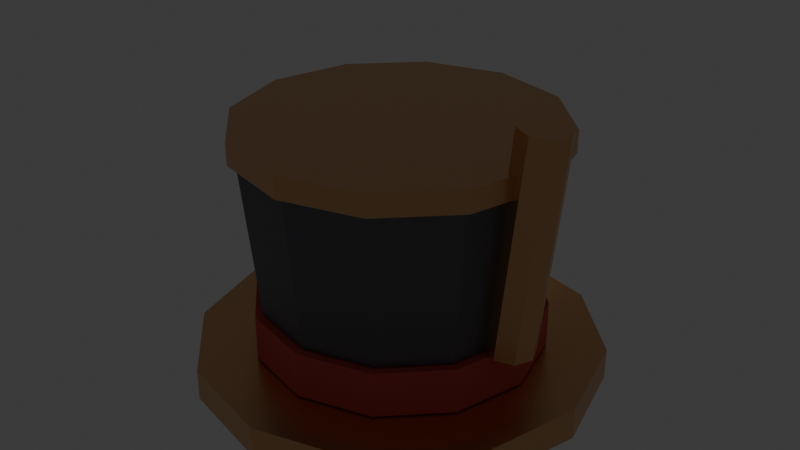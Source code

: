 # Source: dwarf_hat_crown.blend  (saved by Blender 5.3.31; exported with 4.5.12 LTS)
import bpy
from mathutils import Matrix  # noqa: F401  (used for matrix-valued properties, if any)

bpy.ops.wm.read_factory_settings(use_empty=True)
scene = bpy.context.scene
scene.name = 'Scene'

# ---- collections
col_collection = bpy.data.collections.new('Collection'); scene.collection.children.link(col_collection)

# ---- materials (node trees are filled in below, after node groups)
mat_copper = bpy.data.materials.new('Copper')
mat_copper.use_backface_culling = True
mat_copper.diffuse_color = (0.78, 0.45, 0.22, 1.0)
mat_dartred = bpy.data.materials.new('DartRed')
mat_dartred.use_backface_culling = True
mat_dartred.diffuse_color = (0.7, 0.1, 0.08, 1.0)
mat_irondark = bpy.data.materials.new('IronDark')
mat_irondark.use_backface_culling = True
mat_irondark.diffuse_color = (0.17, 0.17, 0.19, 1.0)
mat_yellow = bpy.data.materials.new('Yellow')
mat_yellow.use_backface_culling = True
mat_yellow.diffuse_color = (0.9, 0.7, 0.15, 1.0)
mat_bulb = bpy.data.materials.new('Bulb')
mat_bulb.use_backface_culling = True
mat_bulb.diffuse_color = (1.0, 0.8, 0.45, 1.0)

# ---- material node trees
mat_copper.use_nodes = True; mat_copper.node_tree.nodes.clear()
_N = mat_copper.node_tree.nodes; _L = mat_copper.node_tree.links
n0 = _N.new('ShaderNodeBsdfPrincipled'); n0.name = 'Principled BSDF'; n0.location = (-200, 100)
n0.inputs[0].default_value = (0.78, 0.45, 0.22, 1.0)
n0.inputs[1].default_value = 0.9
n0.inputs[2].default_value = 0.35
n0.inputs[10].default_value = 0.005
n1 = _N.new('ShaderNodeOutputMaterial'); n1.name = 'Material Output'; n1.location = (200, 100)
_L.new(n0.outputs[0], n1.inputs[0])
n1.is_active_output = True
mat_dartred.use_nodes = True; mat_dartred.node_tree.nodes.clear()
_N = mat_dartred.node_tree.nodes; _L = mat_dartred.node_tree.links
n0 = _N.new('ShaderNodeBsdfPrincipled'); n0.name = 'Principled BSDF'; n0.location = (-200, 100)
n0.inputs[0].default_value = (0.7, 0.1, 0.08, 1.0)
n0.inputs[2].default_value = 0.8
n0.inputs[10].default_value = 0.005
n1 = _N.new('ShaderNodeOutputMaterial'); n1.name = 'Material Output'; n1.location = (200, 100)
_L.new(n0.outputs[0], n1.inputs[0])
n1.is_active_output = True
mat_irondark.use_nodes = True; mat_irondark.node_tree.nodes.clear()
_N = mat_irondark.node_tree.nodes; _L = mat_irondark.node_tree.links
n0 = _N.new('ShaderNodeBsdfPrincipled'); n0.name = 'Principled BSDF'; n0.location = (-200, 100)
n0.inputs[0].default_value = (0.17, 0.17, 0.19, 1.0)
n0.inputs[1].default_value = 0.7
n0.inputs[2].default_value = 0.55
n0.inputs[10].default_value = 0.005
n1 = _N.new('ShaderNodeOutputMaterial'); n1.name = 'Material Output'; n1.location = (200, 100)
_L.new(n0.outputs[0], n1.inputs[0])
n1.is_active_output = True
mat_yellow.use_nodes = True; mat_yellow.node_tree.nodes.clear()
_N = mat_yellow.node_tree.nodes; _L = mat_yellow.node_tree.links
n0 = _N.new('ShaderNodeBsdfPrincipled'); n0.name = 'Principled BSDF'; n0.location = (-200, 100)
n0.inputs[0].default_value = (0.9, 0.7, 0.15, 1.0)
n0.inputs[2].default_value = 0.75
n0.inputs[10].default_value = 0.005
n1 = _N.new('ShaderNodeOutputMaterial'); n1.name = 'Material Output'; n1.location = (200, 100)
_L.new(n0.outputs[0], n1.inputs[0])
n1.is_active_output = True
mat_bulb.use_nodes = True; mat_bulb.node_tree.nodes.clear()
_N = mat_bulb.node_tree.nodes; _L = mat_bulb.node_tree.links
n0 = _N.new('ShaderNodeBsdfPrincipled'); n0.name = 'Principled BSDF'; n0.location = (-200, 100)
n0.inputs[0].default_value = (1.0, 0.8, 0.45, 1.0)
n0.inputs[2].default_value = 0.4
n0.inputs[10].default_value = 0.005
n0.inputs[27].default_value = (1.0, 0.8, 0.45, 1.0)
n0.inputs[28].default_value = 4.0
n1 = _N.new('ShaderNodeOutputMaterial'); n1.name = 'Material Output'; n1.location = (200, 100)
_L.new(n0.outputs[0], n1.inputs[0])
n1.is_active_output = True

# ---- world
world_world = bpy.data.worlds.new('World'); scene.world = world_world
world_world.use_nodes = True; world_world.node_tree.nodes.clear()
_N = world_world.node_tree.nodes; _L = world_world.node_tree.links
n0 = _N.new('ShaderNodeOutputWorld'); n0.name = 'World Output'; n0.location = (200, 100)
n1 = _N.new('ShaderNodeBackground'); n1.name = 'Background'; n1.location = (-200, 100)
n1.inputs[0].default_value = (0.05088, 0.05088, 0.05088, 1.0)
_L.new(n1.outputs[0], n0.inputs[0])
n0.is_active_output = True
world_world.color = (0.05088, 0.05088, 0.05088)
world_world.sun_shadow_jitter_overblur = 0.0

# ---- meshes
me_dwarfhatcrown = bpy.data.meshes.new('DwarfHatCrown')
me_dwarfhatcrown.from_pydata([(0.0, 0.26, 0.14), (0.0, 0.26, 0.18), (0.13, 0.2252, 0.14), (0.13, 0.2252, 0.18), (0.2252, 0.13, 0.14), (0.2252, 0.13, 0.18), (0.26, 0.0, 0.14), (0.26, 0.0, 0.18), (0.2252, -0.13, 0.14), (0.2252, -0.13, 0.18), (0.13, -0.2252, 0.14), (0.13, -0.2252, 0.18), (0.0, -0.26, 0.14), (0.0, -0.26, 0.18), (-0.13, -0.2252, 0.14), (-0.13, -0.2252, 0.18), (-0.2252, -0.13, 0.14), (-0.2252, -0.13, 0.18), (-0.26, 0.0, 0.14), (-0.26, 0.0, 0.18), (-0.2252, 0.13, 0.14), (-0.2252, 0.13, 0.18), (-0.13, 0.2252, 0.14), (-0.13, 0.2252, 0.18), (0.0, 0.185, 0.182), (0.0, 0.185, 0.24), (0.0925, 0.1602, 0.182), (0.0925, 0.1602, 0.24), (0.1602, 0.0925, 0.182), (0.1602, 0.0925, 0.24), (0.185, 0.0, 0.182), (0.185, 0.0, 0.24), (0.1602, -0.0925, 0.182), (0.1602, -0.0925, 0.24), (0.0925, -0.1602, 0.182), (0.0925, -0.1602, 0.24), (0.0, -0.185, 0.182), (0.0, -0.185, 0.24), (-0.0925, -0.1602, 0.182), (-0.0925, -0.1602, 0.24), (-0.1602, -0.0925, 0.182), (-0.1602, -0.0925, 0.24), (-0.185, 0.0, 0.182), (-0.185, 0.0, 0.24), (-0.1602, 0.0925, 0.182), (-0.1602, 0.0925, 0.24), (-0.0925, 0.1602, 0.182), (-0.0925, 0.1602, 0.24), (0.0, 0.175, 0.242), (0.0, 0.195, 0.44), (0.0875, 0.1516, 0.242), (0.0975, 0.1689, 0.44), (0.1516, 0.0875, 0.242), (0.1689, 0.0975, 0.44), (0.175, 0.0, 0.242), (0.195, 0.0, 0.44), (0.1516, -0.0875, 0.242), (0.1689, -0.0975, 0.44), (0.0875, -0.1516, 0.242), (0.0975, -0.1689, 0.44), (0.0, -0.175, 0.242), (0.0, -0.195, 0.44), (-0.0875, -0.1516, 0.242), (-0.0975, -0.1689, 0.44), (-0.1516, -0.0875, 0.242), (-0.1689, -0.0975, 0.44), (-0.175, 0.0, 0.242), (-0.195, 0.0, 0.44), (-0.1516, 0.0875, 0.242), (-0.1689, 0.0975, 0.44), (-0.0875, 0.1516, 0.242), (-0.0975, 0.1689, 0.44), (0.0, 0.205, 0.442), (0.0, 0.205, 0.47), (0.1025, 0.1775, 0.442), (0.1025, 0.1775, 0.47), (0.1775, 0.1025, 0.442), (0.1775, 0.1025, 0.47), (0.205, 0.0, 0.442), (0.205, 0.0, 0.47), (0.1775, -0.1025, 0.442), (0.1775, -0.1025, 0.47), (0.1025, -0.1775, 0.442), (0.1025, -0.1775, 0.47), (0.0, -0.205, 0.442), (0.0, -0.205, 0.47), (-0.1025, -0.1775, 0.442), (-0.1025, -0.1775, 0.47), (-0.1775, -0.1025, 0.442), (-0.1775, -0.1025, 0.47), (-0.205, 0.0, 0.442), (-0.205, 0.0, 0.47), (-0.1775, 0.1025, 0.442), (-0.1775, 0.1025, 0.47), (-0.1025, 0.1775, 0.442), (-0.1025, 0.1775, 0.47), (0.0, 0.186, 0.225), (0.0, 0.22, 0.225), (0.03889, 0.186, 0.2411), (0.03889, 0.22, 0.2411), (0.055, 0.186, 0.28), (0.055, 0.22, 0.28), (0.03889, 0.186, 0.3189), (0.03889, 0.22, 0.3189), (0.0, 0.186, 0.335), (0.0, 0.22, 0.335), (-0.03889, 0.186, 0.3189), (-0.03889, 0.22, 0.3189), (-0.055, 0.186, 0.28), (-0.055, 0.22, 0.28), (-0.03889, 0.186, 0.2411), (-0.03889, 0.22, 0.2411), (0.0, 0.222, 0.24), (0.0, 0.232, 0.24), (0.02828, 0.222, 0.2517), (0.02828, 0.232, 0.2517), (0.04, 0.222, 0.28), (0.04, 0.232, 0.28), (0.02828, 0.222, 0.3083), (0.02828, 0.232, 0.3083), (0.0, 0.222, 0.32), (0.0, 0.232, 0.32), (-0.02828, 0.222, 0.3083), (-0.02828, 0.232, 0.3083), (-0.04, 0.222, 0.28), (-0.04, 0.232, 0.28), (-0.02828, 0.222, 0.2517), (-0.02828, 0.232, 0.2517), (0.18, 0.012, 0.24), (0.21, 0.012, 0.52), (0.2025, 0.002627, 0.2376), (0.2325, 0.002627, 0.5176), (0.2118, -0.02, 0.2366), (0.2418, -0.02, 0.5166), (0.2025, -0.04263, 0.2376), (0.2325, -0.04263, 0.5176), (0.18, -0.052, 0.24), (0.21, -0.052, 0.52), (0.1575, -0.04263, 0.2424), (0.1875, -0.04263, 0.5224), (0.1482, -0.02, 0.2434), (0.1782, -0.02, 0.5234), (0.1575, 0.002627, 0.2424), (0.1875, 0.002627, 0.5224)], [], [(56, 57, 59, 58), (116, 117, 119, 118), (0, 1, 3, 2), (78, 79, 81, 80), (108, 109, 111, 110), (2, 3, 5, 4), (84, 85, 87, 86), (28, 29, 31, 30), (4, 5, 7, 6), (74, 75, 77, 76), (52, 53, 55, 54), (6, 7, 9, 8), (34, 35, 37, 36), (98, 99, 101, 100), (8, 9, 11, 10), (50, 51, 53, 52), (26, 27, 29, 28), (10, 11, 13, 12), (12, 13, 15, 14), (32, 33, 35, 34), (80, 81, 83, 82), (14, 15, 17, 16), (76, 77, 79, 78), (24, 25, 27, 26), (16, 17, 19, 18), (58, 59, 61, 60), (114, 115, 117, 116), (18, 19, 21, 20), (3, 1, 23, 21, 19, 17, 15, 13, 11, 9, 7, 5), (102, 103, 105, 104), (20, 21, 23, 22), (36, 37, 39, 38), (30, 31, 33, 32), (22, 23, 1, 0), (0, 2, 4, 6, 8, 10, 12, 14, 16, 18, 20, 22), (38, 39, 41, 40), (82, 83, 85, 84), (48, 49, 51, 50), (40, 41, 43, 42), (100, 101, 103, 102), (120, 121, 123, 122), (42, 43, 45, 44), (33, 31, 29, 27, 25, 47, 45, 43, 41, 39, 37, 35), (109, 107, 105, 103, 101, 99, 97, 111), (44, 45, 47, 46), (60, 61, 63, 62), (54, 55, 57, 56), (46, 47, 25, 24), (38, 40, 42, 44, 46, 24, 26, 28, 30, 32, 34, 36), (62, 63, 65, 64), (72, 73, 75, 74), (106, 107, 109, 108), (64, 65, 67, 66), (128, 129, 131, 130), (118, 119, 121, 120), (66, 67, 69, 68), (50, 52, 54, 56, 58, 60, 62, 64, 66, 68, 70, 48), (68, 69, 71, 70), (104, 105, 107, 106), (70, 71, 49, 48), (55, 53, 51, 49, 71, 69, 67, 65, 63, 61, 59, 57), (86, 87, 89, 88), (96, 97, 99, 98), (112, 113, 115, 114), (88, 89, 91, 90), (90, 91, 93, 92), (82, 84, 86, 88, 90, 92, 94, 72, 74, 76, 78, 80), (92, 93, 95, 94), (134, 135, 137, 136), (94, 95, 73, 72), (87, 85, 83, 81, 79, 77, 75, 73, 95, 93, 91, 89), (110, 111, 97, 96), (106, 108, 110, 96, 98, 100, 102, 104), (132, 133, 135, 134), (122, 123, 125, 124), (112, 114, 116, 118, 120, 122, 124, 126), (124, 125, 127, 126), (130, 131, 133, 132), (136, 137, 139, 138), (126, 127, 113, 112), (115, 113, 127, 125, 123, 121, 119, 117), (138, 139, 141, 140), (132, 134, 136, 138, 140, 142, 128, 130), (140, 141, 143, 142), (142, 143, 129, 128), (139, 137, 135, 133, 131, 129, 143, 141)])
me_dwarfhatcrown.polygons.foreach_set('material_index', [2, 4, 0, 0, 3, 0, 0, 1, 0, 0, 2, 0, 1, 3, 0, 2, 1, 0, 0, 1, 0, 0, 0, 1, 0, 2, 4, 0, 0, 3, 0, 1, 1, 0, 0, 1, 0, 2, 1, 3, 4, 1, 1, 3, 1, 2, 2, 1, 1, 2, 0, 3, 2, 0, 4, 2, 2, 2, 3, 2, 2, 0, 3, 4, 0, 0, 0, 0, 0, 0, 0, 3, 3, 0, 4, 4, 4, 0, 0, 4, 4, 0, 0, 0, 0, 0])
me_dwarfhatcrown.materials.append(mat_copper)
me_dwarfhatcrown.materials.append(mat_dartred)
me_dwarfhatcrown.materials.append(mat_irondark)
me_dwarfhatcrown.materials.append(mat_yellow)
me_dwarfhatcrown.materials.append(mat_bulb)
me_dwarfhatcrown.update()

# ---- objects
ob_dwarfhatcrown = bpy.data.objects.new('DwarfHatCrown', me_dwarfhatcrown)

# ---- transforms, parenting, visibility, modifiers, constraints
ob_dwarfhatcrown.location = (0.0, 0.0, 0.0)

# ---- collection membership
scene.collection.objects.link(ob_dwarfhatcrown)

# ---- scene / render settings (as saved in the file)
scene.frame_start = 1; scene.frame_end = 250; scene.frame_set(1)
scene.render.engine = 'BLENDER_EEVEE_NEXT'
scene.render.bake_bias = 0.0
scene.render.bake_samples = 0
scene.render.compositor_device = 'GPU'
scene.eevee.use_volume_custom_range = False
scene.eevee.fast_gi_thickness_near = 0.1
scene.eevee.fast_gi_thickness_far = 0.0
scene.eevee.ray_tracing_options.screen_trace_thickness = 0.1
bpy.context.view_layer.update()

# ---- added for rendering (the .blend has no active camera): camera
cam_auto = bpy.data.cameras.new('AutoCamera')
cam_auto.lens = 50.0
cam_auto.sensor_width = 36.0
cam_auto.clip_end = 1000.0
ob_auto_camera = bpy.data.objects.new('AutoCamera', cam_auto)
scene.collection.objects.link(ob_auto_camera)
ob_auto_camera.location = (0.767324, -0.920789, 0.945564)
ob_auto_camera.rotation_euler = (1.09748, -7.21219e-08, 0.694738)
scene.camera = ob_auto_camera
bpy.context.view_layer.update()
